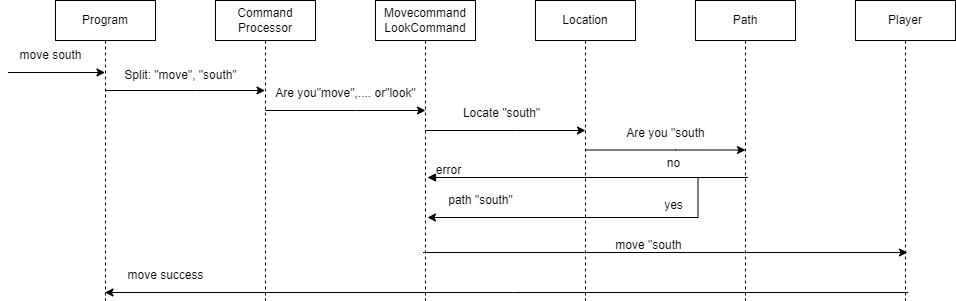

The diagram above was exported from draw.io. Its source (the exported page's mxGraphModel, read from the mxfile embedded in the PNG):
<mxGraphModel dx="2284" dy="790" grid="1" gridSize="10" guides="1" tooltips="1" connect="1" arrows="1" fold="1" page="1" pageScale="1" pageWidth="850" pageHeight="1100" math="0" shadow="0">
  <root>
    <mxCell id="0" />
    <mxCell id="1" parent="0" />
    <mxCell id="aM9ryv3xv72pqoxQDRHE-5" value="Program" style="shape=umlLifeline;perimeter=lifelinePerimeter;whiteSpace=wrap;html=1;container=0;dropTarget=0;collapsible=0;recursiveResize=0;outlineConnect=0;portConstraint=eastwest;newEdgeStyle={&quot;edgeStyle&quot;:&quot;elbowEdgeStyle&quot;,&quot;elbow&quot;:&quot;vertical&quot;,&quot;curved&quot;:0,&quot;rounded&quot;:0};" parent="1" vertex="1">
      <mxGeometry x="40" y="40" width="100" height="300" as="geometry" />
    </mxCell>
    <mxCell id="jHHB9KbfqqMfjM6S6efh-1" value="Command Processor" style="shape=umlLifeline;perimeter=lifelinePerimeter;whiteSpace=wrap;html=1;container=0;dropTarget=0;collapsible=0;recursiveResize=0;outlineConnect=0;portConstraint=eastwest;newEdgeStyle={&quot;edgeStyle&quot;:&quot;elbowEdgeStyle&quot;,&quot;elbow&quot;:&quot;vertical&quot;,&quot;curved&quot;:0,&quot;rounded&quot;:0};" parent="1" vertex="1">
      <mxGeometry x="200" y="40" width="100" height="300" as="geometry" />
    </mxCell>
    <mxCell id="jHHB9KbfqqMfjM6S6efh-2" value="Movecommand&lt;br&gt;LookCommand" style="shape=umlLifeline;perimeter=lifelinePerimeter;whiteSpace=wrap;html=1;container=0;dropTarget=0;collapsible=0;recursiveResize=0;outlineConnect=0;portConstraint=eastwest;newEdgeStyle={&quot;edgeStyle&quot;:&quot;elbowEdgeStyle&quot;,&quot;elbow&quot;:&quot;vertical&quot;,&quot;curved&quot;:0,&quot;rounded&quot;:0};" parent="1" vertex="1">
      <mxGeometry x="360" y="40" width="100" height="300" as="geometry" />
    </mxCell>
    <mxCell id="jHHB9KbfqqMfjM6S6efh-3" value="Location" style="shape=umlLifeline;perimeter=lifelinePerimeter;whiteSpace=wrap;html=1;container=0;dropTarget=0;collapsible=0;recursiveResize=0;outlineConnect=0;portConstraint=eastwest;newEdgeStyle={&quot;edgeStyle&quot;:&quot;elbowEdgeStyle&quot;,&quot;elbow&quot;:&quot;vertical&quot;,&quot;curved&quot;:0,&quot;rounded&quot;:0};" parent="1" vertex="1">
      <mxGeometry x="520" y="40" width="100" height="300" as="geometry" />
    </mxCell>
    <mxCell id="jHHB9KbfqqMfjM6S6efh-4" value="Path" style="shape=umlLifeline;perimeter=lifelinePerimeter;whiteSpace=wrap;html=1;container=0;dropTarget=0;collapsible=0;recursiveResize=0;outlineConnect=0;portConstraint=eastwest;newEdgeStyle={&quot;edgeStyle&quot;:&quot;elbowEdgeStyle&quot;,&quot;elbow&quot;:&quot;vertical&quot;,&quot;curved&quot;:0,&quot;rounded&quot;:0};" parent="1" vertex="1">
      <mxGeometry x="680" y="40" width="100" height="300" as="geometry" />
    </mxCell>
    <mxCell id="jHHB9KbfqqMfjM6S6efh-5" value="" style="endArrow=classic;html=1;rounded=0;exitX=0.027;exitY=1.067;exitDx=0;exitDy=0;exitPerimeter=0;" parent="1" source="jHHB9KbfqqMfjM6S6efh-6" target="aM9ryv3xv72pqoxQDRHE-5" edge="1">
      <mxGeometry width="50" height="50" relative="1" as="geometry">
        <mxPoint x="-90" y="110" as="sourcePoint" />
        <mxPoint x="450" y="180" as="targetPoint" />
      </mxGeometry>
    </mxCell>
    <mxCell id="jHHB9KbfqqMfjM6S6efh-6" value="move south" style="text;html=1;align=center;verticalAlign=middle;resizable=0;points=[];autosize=1;strokeColor=none;fillColor=none;" parent="1" vertex="1">
      <mxGeometry x="-10" y="80" width="90" height="30" as="geometry" />
    </mxCell>
    <mxCell id="jHHB9KbfqqMfjM6S6efh-7" value="Split: &quot;move&quot;, &quot;south&quot;" style="text;html=1;align=center;verticalAlign=middle;resizable=0;points=[];autosize=1;strokeColor=none;fillColor=none;" parent="1" vertex="1">
      <mxGeometry x="95" y="100" width="140" height="30" as="geometry" />
    </mxCell>
    <mxCell id="jHHB9KbfqqMfjM6S6efh-8" value="" style="endArrow=classic;html=1;rounded=0;" parent="1" source="aM9ryv3xv72pqoxQDRHE-5" target="jHHB9KbfqqMfjM6S6efh-1" edge="1">
      <mxGeometry width="50" height="50" relative="1" as="geometry">
        <mxPoint x="400" y="230" as="sourcePoint" />
        <mxPoint x="450" y="180" as="targetPoint" />
        <Array as="points">
          <mxPoint x="180" y="130" />
        </Array>
      </mxGeometry>
    </mxCell>
    <mxCell id="jHHB9KbfqqMfjM6S6efh-9" value="" style="endArrow=classic;html=1;rounded=0;" parent="1" edge="1">
      <mxGeometry width="50" height="50" relative="1" as="geometry">
        <mxPoint x="250" y="150" as="sourcePoint" />
        <mxPoint x="410" y="150" as="targetPoint" />
        <Array as="points">
          <mxPoint x="340" y="150" />
        </Array>
      </mxGeometry>
    </mxCell>
    <mxCell id="jHHB9KbfqqMfjM6S6efh-10" value="Are you&quot;move&quot;,.... or&quot;look&quot;" style="text;html=1;align=center;verticalAlign=middle;resizable=0;points=[];autosize=1;strokeColor=none;fillColor=none;" parent="1" vertex="1">
      <mxGeometry x="250" y="118" width="160" height="30" as="geometry" />
    </mxCell>
    <mxCell id="jHHB9KbfqqMfjM6S6efh-11" value="" style="endArrow=classic;html=1;rounded=0;" parent="1" edge="1">
      <mxGeometry width="50" height="50" relative="1" as="geometry">
        <mxPoint x="410" y="170" as="sourcePoint" />
        <mxPoint x="570" y="170" as="targetPoint" />
        <Array as="points">
          <mxPoint x="500" y="170" />
        </Array>
      </mxGeometry>
    </mxCell>
    <mxCell id="jHHB9KbfqqMfjM6S6efh-12" value="Locate &quot;south&quot;" style="text;html=1;align=center;verticalAlign=middle;resizable=0;points=[];autosize=1;strokeColor=none;fillColor=none;" parent="1" vertex="1">
      <mxGeometry x="435.5" y="138" width="100" height="30" as="geometry" />
    </mxCell>
    <mxCell id="jHHB9KbfqqMfjM6S6efh-13" value="" style="endArrow=none;html=1;rounded=0;startArrow=block;startFill=1;endFill=0;" parent="1" edge="1">
      <mxGeometry width="50" height="50" relative="1" as="geometry">
        <mxPoint x="412" y="217" as="sourcePoint" />
        <mxPoint x="732.5" y="217" as="targetPoint" />
        <Array as="points">
          <mxPoint x="662.5" y="217" />
        </Array>
      </mxGeometry>
    </mxCell>
    <mxCell id="jHHB9KbfqqMfjM6S6efh-14" value="" style="endArrow=classic;html=1;rounded=0;" parent="1" edge="1">
      <mxGeometry width="50" height="50" relative="1" as="geometry">
        <mxPoint x="682.5" y="217" as="sourcePoint" />
        <mxPoint x="412" y="257" as="targetPoint" />
        <Array as="points">
          <mxPoint x="682.5" y="257" />
        </Array>
      </mxGeometry>
    </mxCell>
    <mxCell id="jHHB9KbfqqMfjM6S6efh-15" value="no" style="text;html=1;align=center;verticalAlign=middle;resizable=0;points=[];autosize=1;strokeColor=none;fillColor=none;" parent="1" vertex="1">
      <mxGeometry x="637.5" y="188" width="40" height="30" as="geometry" />
    </mxCell>
    <mxCell id="jHHB9KbfqqMfjM6S6efh-16" value="yes" style="text;html=1;align=center;verticalAlign=middle;resizable=0;points=[];autosize=1;strokeColor=none;fillColor=none;" parent="1" vertex="1">
      <mxGeometry x="637.5" y="230" width="40" height="30" as="geometry" />
    </mxCell>
    <mxCell id="jHHB9KbfqqMfjM6S6efh-17" value="error" style="text;html=1;align=center;verticalAlign=middle;resizable=0;points=[];autosize=1;strokeColor=none;fillColor=none;" parent="1" vertex="1">
      <mxGeometry x="407.5" y="195" width="50" height="30" as="geometry" />
    </mxCell>
    <mxCell id="jHHB9KbfqqMfjM6S6efh-18" value="path &quot;south&quot;" style="text;html=1;align=center;verticalAlign=middle;resizable=0;points=[];autosize=1;strokeColor=none;fillColor=none;" parent="1" vertex="1">
      <mxGeometry x="420" y="225" width="90" height="30" as="geometry" />
    </mxCell>
    <mxCell id="jHHB9KbfqqMfjM6S6efh-19" value="" style="endArrow=classic;html=1;rounded=0;" parent="1" edge="1">
      <mxGeometry width="50" height="50" relative="1" as="geometry">
        <mxPoint x="407.5" y="292" as="sourcePoint" />
        <mxPoint x="892" y="292" as="targetPoint" />
        <Array as="points">
          <mxPoint x="497.5" y="292" />
        </Array>
      </mxGeometry>
    </mxCell>
    <mxCell id="jHHB9KbfqqMfjM6S6efh-20" value="move &quot;south" style="text;html=1;align=center;verticalAlign=middle;resizable=0;points=[];autosize=1;strokeColor=none;fillColor=none;" parent="1" vertex="1">
      <mxGeometry x="587.5" y="270" width="90" height="30" as="geometry" />
    </mxCell>
    <mxCell id="jHHB9KbfqqMfjM6S6efh-21" value="" style="endArrow=none;html=1;rounded=0;endFill=0;startArrow=classic;startFill=1;" parent="1" source="aM9ryv3xv72pqoxQDRHE-5" edge="1">
      <mxGeometry width="50" height="50" relative="1" as="geometry">
        <mxPoint x="247.25" y="332" as="sourcePoint" />
        <mxPoint x="892.75" y="332" as="targetPoint" />
        <Array as="points">
          <mxPoint x="497.75" y="332" />
        </Array>
      </mxGeometry>
    </mxCell>
    <mxCell id="jHHB9KbfqqMfjM6S6efh-22" value="move success" style="text;html=1;align=center;verticalAlign=middle;resizable=0;points=[];autosize=1;strokeColor=none;fillColor=none;" parent="1" vertex="1">
      <mxGeometry x="100" y="300" width="100" height="30" as="geometry" />
    </mxCell>
    <mxCell id="2_06dESQOvh5iFvoGOAH-1" value="" style="endArrow=classic;html=1;rounded=0;" edge="1" parent="1">
      <mxGeometry width="50" height="50" relative="1" as="geometry">
        <mxPoint x="570" y="189.5" as="sourcePoint" />
        <mxPoint x="730" y="189.5" as="targetPoint" />
        <Array as="points">
          <mxPoint x="660" y="189.5" />
        </Array>
      </mxGeometry>
    </mxCell>
    <mxCell id="2_06dESQOvh5iFvoGOAH-2" value="Are you &quot;south" style="text;html=1;align=center;verticalAlign=middle;resizable=0;points=[];autosize=1;strokeColor=none;fillColor=none;" vertex="1" parent="1">
      <mxGeometry x="600" y="158" width="100" height="30" as="geometry" />
    </mxCell>
    <mxCell id="2_06dESQOvh5iFvoGOAH-3" value="Player" style="shape=umlLifeline;perimeter=lifelinePerimeter;whiteSpace=wrap;html=1;container=0;dropTarget=0;collapsible=0;recursiveResize=0;outlineConnect=0;portConstraint=eastwest;newEdgeStyle={&quot;edgeStyle&quot;:&quot;elbowEdgeStyle&quot;,&quot;elbow&quot;:&quot;vertical&quot;,&quot;curved&quot;:0,&quot;rounded&quot;:0};" vertex="1" parent="1">
      <mxGeometry x="840" y="40" width="100" height="300" as="geometry" />
    </mxCell>
  </root>
</mxGraphModel>